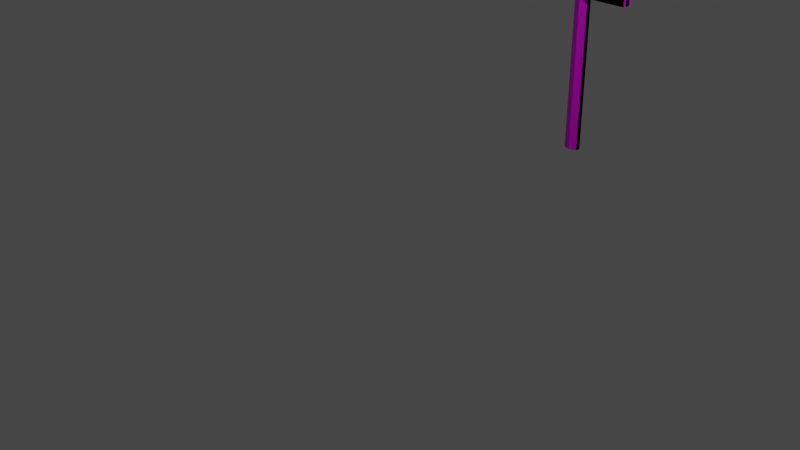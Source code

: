 # Source: POSTELUZSINCABLE.blend  (saved by Blender 3.3.6; exported with 4.5.12 LTS)
import bpy
from mathutils import Matrix  # noqa: F401  (used for matrix-valued properties, if any)

bpy.ops.wm.read_factory_settings(use_empty=True)
scene = bpy.context.scene
scene.name = 'Scene'

# ---- collections
col_collection = bpy.data.collections.new('Collection'); scene.collection.children.link(col_collection)

# ---- materials (node trees are filled in below, after node groups)
mat_madera = bpy.data.materials.new('MADERA')
mat_madera.use_transparent_shadow = False

# ---- material node trees
mat_madera.use_nodes = True; mat_madera.node_tree.nodes.clear()
_N = mat_madera.node_tree.nodes; _L = mat_madera.node_tree.links
n0 = _N.new('ShaderNodeOutputMaterial'); n0.name = 'Material Output'; n0.location = (300, 300)
n1 = _N.new('ShaderNodeTexImage'); n1.name = 'Image Texture'; n1.location = (-412, 240)
n2 = _N.new('ShaderNodeBsdfPrincipled'); n2.name = 'Principled BSDF'; n2.location = (10, 300)
n2.distribution = 'GGX'
n2.subsurface_method = 'RANDOM_WALK_SKIN'
n2.inputs[3].default_value = 1.45
n2.inputs[27].default_value = (0.0, 0.0, 0.0, 1.0)
n2.inputs[28].default_value = 1.0
_L.new(n2.outputs[0], n0.inputs[0])
_L.new(n1.outputs[0], n2.inputs[0])
n0.is_active_output = True

# ---- world
world_world = bpy.data.worlds.new('World'); scene.world = world_world
world_world.use_nodes = True; world_world.node_tree.nodes.clear()
_N = world_world.node_tree.nodes; _L = world_world.node_tree.links
n0 = _N.new('ShaderNodeOutputWorld'); n0.name = 'World Output'; n0.location = (300, 300)
n1 = _N.new('ShaderNodeBackground'); n1.name = 'Background'; n1.location = (10, 300)
n1.inputs[0].default_value = (0.05088, 0.05088, 0.05088, 1.0)
_L.new(n1.outputs[0], n0.inputs[0])
n0.is_active_output = True
world_world.color = (0.05088, 0.05088, 0.05088)
world_world.use_sun_shadow = False
world_world.sun_shadow_jitter_overblur = 0.0

# ---- cameras
cam_camera = bpy.data.cameras.new('Camera')
cam_camera.clip_end = 100.0
cam_camera.ortho_scale = 7.314

# ---- lights
light_light = bpy.data.lights.new('Light', 'POINT')
light_light.transmission_factor = 0.0
light_light.energy = 1000.0
light_light.shadow_soft_size = 0.1
light_light.shadow_maximum_resolution = 0.006
light_light.use_absolute_resolution = True

# ---- meshes
me_cylinder_004 = bpy.data.meshes.new('Cylinder.004')
me_cylinder_004.from_pydata([(0.0, 0.3072, -5.015), (0.0, 0.3072, 5.015), (0.433, 0.1536, -5.015), (0.433, 0.1536, 5.015), (0.433, -0.1536, -5.015), (0.433, -0.1536, 5.015), (0.0, -0.3072, -5.015), (0.0, -0.3072, 5.015), (-0.433, -0.1536, -5.015), (-0.433, -0.1536, 5.015), (-0.433, 0.1536, -5.015), (-0.433, 0.1536, 5.015), (0.0, 0.3072, 4.131), (0.0, 0.3072, 4.57), (0.433, 0.1536, 4.57), (0.433, 0.1536, 4.131), (0.433, -0.1536, 4.57), (0.433, -0.1536, 4.131), (0.0, -0.3072, 4.57), (0.0, -0.3072, 4.131), (-0.433, -0.1536, 4.57), (-0.433, -0.1536, 4.131), (-0.433, 0.1536, 4.57), (-0.433, 0.1536, 4.131), (2.986, 0.3072, 4.131), (2.986, 0.3072, 4.57), (2.989, 0.1536, 4.57), (2.989, 0.1536, 4.131), (2.989, -0.1536, 4.57), (2.989, -0.1536, 4.131), (2.986, -0.3072, 4.57), (2.986, -0.3072, 4.131), (1.494, 0.3072, 4.57), (1.772, 0.03137, 4.57), (1.494, 0.3072, 4.131), (1.772, -0.03137, 4.57), (1.494, -0.3072, 4.57), (1.712, 0.1536, 4.131), (1.712, -0.1536, 4.131), (1.494, -0.3072, 4.131), (1.888, 0.03137, 4.57), (1.888, -0.03137, 4.57), (1.838, -0.3072, 4.57), (1.838, -0.3072, 4.131), (1.838, 0.3072, 4.57), (1.838, 0.3072, 4.131), (1.948, 0.1536, 4.131), (1.948, -0.1536, 4.131), (1.712, -0.1536, 4.57), (1.712, 0.1536, 4.57), (1.948, 0.1536, 4.57), (1.948, -0.1536, 4.57), (1.772, -0.03137, 4.585), (1.772, 0.03137, 4.585), (1.888, 0.03137, 4.585), (1.888, -0.03137, 4.585), (1.769, -0.03311, 4.61), (1.769, 0.03311, 4.61), (1.892, 0.03311, 4.61), (1.892, -0.03311, 4.61), (1.76, -0.03797, 4.62), (1.76, 0.03797, 4.62), (1.901, 0.03797, 4.62), (1.901, -0.03797, 4.62), (1.753, -0.0415, 4.633), (1.753, 0.0415, 4.633), (1.907, 0.0415, 4.633), (1.907, -0.0415, 4.633), (1.743, -0.04685, 4.662), (1.743, 0.04685, 4.662), (1.917, 0.04685, 4.662), (1.917, -0.04685, 4.662), (1.738, -0.04962, 4.688), (1.738, 0.04962, 4.688), (1.922, 0.04962, 4.688), (1.922, -0.04962, 4.688), (1.734, -0.05172, 4.71), (1.734, 0.05172, 4.71), (1.926, 0.05172, 4.71), (1.926, -0.05172, 4.71), (1.732, -0.05297, 4.74), (1.732, 0.05297, 4.74), (1.928, 0.05297, 4.74), (1.928, -0.05297, 4.74), (1.732, -0.0527, 4.76), (1.732, 0.0527, 4.76), (1.928, 0.0527, 4.76), (1.928, -0.0527, 4.76), (1.736, -0.05089, 4.775), (1.736, 0.05089, 4.775), (1.924, 0.05089, 4.775), (1.924, -0.05089, 4.775), (1.748, -0.04437, 4.794), (1.748, 0.04437, 4.794), (1.912, 0.04437, 4.794), (1.912, -0.04437, 4.794), (1.797, -0.01565, 4.822), (1.797, 0.01565, 4.822), (1.863, 0.01565, 4.822), (1.863, -0.01565, 4.822), (1.771, -0.03207, 4.822), (1.771, 0.03207, 4.822), (1.89, 0.03207, 4.822), (1.89, -0.03207, 4.822), (-0.433, 0.1536, -5.015), (-0.433, 0.1536, 5.015), (-0.433, -0.1536, -5.015), (-0.433, -0.1536, 5.015), (-0.433, 0.1536, 4.57), (-0.433, 0.1536, 4.131), (-0.433, -0.1536, 4.57), (-0.433, -0.1536, 4.131), (-2.986, 0.3072, 4.131), (-2.986, 0.3072, 4.57), (-2.989, 0.1536, 4.57), (-2.989, 0.1536, 4.131), (-2.989, -0.1536, 4.57), (-2.989, -0.1536, 4.131), (-2.986, -0.3072, 4.57), (-2.986, -0.3072, 4.131), (-1.494, 0.3072, 4.57), (-1.772, 0.03137, 4.57), (-1.494, 0.3072, 4.131), (-1.772, -0.03137, 4.57), (-1.494, -0.3072, 4.57), (-1.712, 0.1536, 4.131), (-1.712, -0.1536, 4.131), (-1.494, -0.3072, 4.131), (-1.888, 0.03137, 4.57), (-1.888, -0.03137, 4.57), (-1.838, -0.3072, 4.57), (-1.838, -0.3072, 4.131), (-1.838, 0.3072, 4.57), (-1.838, 0.3072, 4.131), (-1.948, 0.1536, 4.131), (-1.948, -0.1536, 4.131), (-1.712, -0.1536, 4.57), (-1.712, 0.1536, 4.57), (-1.948, 0.1536, 4.57), (-1.948, -0.1536, 4.57), (-1.772, -0.03137, 4.585), (-1.772, 0.03137, 4.585), (-1.888, 0.03137, 4.585), (-1.888, -0.03137, 4.585), (-1.769, -0.05596, 4.61), (-1.769, 0.05596, 4.61), (-1.892, 0.05596, 4.61), (-1.892, -0.05596, 4.61), (-1.76, -0.06417, 4.62), (-1.76, 0.06417, 4.62), (-1.901, 0.06417, 4.62), (-1.901, -0.06417, 4.62), (-1.753, -0.07013, 4.633), (-1.753, 0.07013, 4.633), (-1.907, 0.07013, 4.633), (-1.907, -0.07013, 4.633), (-1.743, -0.07918, 4.662), (-1.743, 0.07918, 4.662), (-1.917, 0.07918, 4.662), (-1.917, -0.07918, 4.662), (-1.738, -0.08386, 4.688), (-1.738, 0.08386, 4.688), (-1.922, 0.08386, 4.688), (-1.922, -0.08386, 4.688), (-1.734, -0.0874, 4.71), (-1.734, 0.0874, 4.71), (-1.926, 0.0874, 4.71), (-1.926, -0.0874, 4.71), (-1.732, -0.08953, 4.74), (-1.732, 0.08953, 4.74), (-1.928, 0.08953, 4.74), (-1.928, -0.08953, 4.74), (-1.732, -0.08906, 4.76), (-1.732, 0.08906, 4.76), (-1.928, 0.08906, 4.76), (-1.928, -0.08906, 4.76), (-1.736, -0.08601, 4.775), (-1.736, 0.08601, 4.775), (-1.924, 0.08601, 4.775), (-1.924, -0.08601, 4.775), (-1.748, -0.07498, 4.794), (-1.748, 0.07498, 4.794), (-1.912, 0.07498, 4.794), (-1.912, -0.07498, 4.794), (-1.797, -0.02645, 4.822), (-1.797, 0.02645, 4.822), (-1.863, 0.02645, 4.822), (-1.863, -0.02645, 4.822), (-1.771, -0.0542, 4.822), (-1.771, 0.0542, 4.822), (-1.89, 0.0542, 4.822), (-1.89, -0.0542, 4.822), (0.433, -0.1536, -5.015), (0.433, -0.1536, 5.015), (0.433, 0.1536, -5.015), (0.433, 0.1536, 5.015), (0.433, -0.1536, 4.57), (0.433, -0.1536, 4.131), (0.433, 0.1536, 4.57), (0.433, 0.1536, 4.131), (0.433, 0.1536, -5.015), (0.433, 0.1536, 5.015), (0.433, -0.1536, -5.015), (0.433, -0.1536, 5.015), (0.433, 0.1536, 4.57), (0.433, 0.1536, 4.131), (0.433, -0.1536, 4.57), (0.433, -0.1536, 4.131), (2.986, 0.3072, 4.131), (2.986, 0.3072, 4.57), (2.989, 0.1536, 4.57), (2.989, 0.1536, 4.131), (2.989, -0.1536, 4.57), (2.989, -0.1536, 4.131), (2.986, -0.3072, 4.57), (2.986, -0.3072, 4.131), (1.494, 0.3072, 4.57), (1.772, 0.03137, 4.57), (1.494, 0.3072, 4.131), (1.772, -0.03137, 4.57), (1.494, -0.3072, 4.57), (1.712, 0.1536, 4.131), (1.712, -0.1536, 4.131), (1.494, -0.3072, 4.131), (1.888, 0.03137, 4.57), (1.888, -0.03137, 4.57), (1.838, -0.3072, 4.57), (1.838, -0.3072, 4.131), (1.838, 0.3072, 4.57), (1.838, 0.3072, 4.131), (1.948, 0.1536, 4.131), (1.948, -0.1536, 4.131), (1.712, -0.1536, 4.57), (1.712, 0.1536, 4.57), (1.948, 0.1536, 4.57), (1.948, -0.1536, 4.57), (1.772, -0.03137, 4.585), (1.772, 0.03137, 4.585), (1.888, 0.03137, 4.585), (1.888, -0.03137, 4.585), (1.769, -0.05596, 4.61), (1.769, 0.05596, 4.61), (1.892, 0.05596, 4.61), (1.892, -0.05596, 4.61), (1.76, -0.06417, 4.62), (1.76, 0.06417, 4.62), (1.901, 0.06417, 4.62), (1.901, -0.06417, 4.62), (1.753, -0.07013, 4.633), (1.753, 0.07013, 4.633), (1.907, 0.07013, 4.633), (1.907, -0.07013, 4.633), (1.743, -0.07918, 4.662), (1.743, 0.07918, 4.662), (1.917, 0.07918, 4.662), (1.917, -0.07918, 4.662), (1.738, -0.08386, 4.688), (1.738, 0.08386, 4.688), (1.922, 0.08386, 4.688), (1.922, -0.08386, 4.688), (1.734, -0.0874, 4.71), (1.734, 0.0874, 4.71), (1.926, 0.0874, 4.71), (1.926, -0.0874, 4.71), (1.732, -0.08953, 4.74), (1.732, 0.08953, 4.74), (1.928, 0.08953, 4.74), (1.928, -0.08953, 4.74), (1.732, -0.08906, 4.76), (1.732, 0.08906, 4.76), (1.928, 0.08906, 4.76), (1.928, -0.08906, 4.76), (1.736, -0.08601, 4.775), (1.736, 0.08601, 4.775), (1.924, 0.08601, 4.775), (1.924, -0.08601, 4.775), (1.748, -0.07498, 4.794), (1.748, 0.07498, 4.794), (1.912, 0.07498, 4.794), (1.912, -0.07498, 4.794), (1.797, -0.02645, 4.822), (1.797, 0.02645, 4.822), (1.863, 0.02645, 4.822), (1.863, -0.02645, 4.822), (1.771, -0.0542, 4.822), (1.771, 0.0542, 4.822), (1.89, 0.0542, 4.822), (1.89, -0.0542, 4.822)], [(105, 1), (106, 6), (7, 107), (201, 1), (202, 6), (7, 203)], [(13, 1, 3, 14), (14, 3, 5, 16), (16, 5, 7, 18), (18, 7, 9, 20), (3, 1, 7, 5), (20, 9, 11, 22), (22, 11, 1, 13), (0, 6, 8, 10), (10, 23, 12, 0), (23, 22, 13, 12), (8, 21, 23, 10), (21, 20, 22, 23), (6, 19, 21, 8), (19, 18, 20, 21), (4, 17, 19, 6), (50, 51, 28, 26), (2, 15, 17, 4), (45, 44, 25, 24), (0, 12, 15, 2), (44, 50, 26, 25), (29, 28, 30, 31), (27, 26, 28, 29), (24, 25, 26, 27), (51, 42, 30, 28), (46, 45, 24, 27), (47, 46, 27, 29), (42, 43, 31, 30), (43, 47, 29, 31), (19, 17, 38, 39), (18, 19, 39, 36), (17, 15, 37, 38), (15, 12, 34, 37), (16, 18, 36, 48), (13, 14, 49, 32), (12, 13, 32, 34), (14, 16, 48, 49), (39, 38, 47, 43), (36, 39, 43, 42), (38, 37, 46, 47), (37, 34, 45, 46), (48, 36, 42, 51), (32, 49, 50, 44), (34, 32, 44, 45), (35, 41, 55, 52), (35, 33, 49, 48), (33, 40, 50, 49), (41, 35, 48, 51), (40, 41, 51, 50), (55, 54, 58, 59), (33, 35, 52, 53), (41, 40, 54, 55), (40, 33, 53, 54), (58, 57, 61, 62), (54, 53, 57, 58), (52, 55, 59, 56), (53, 52, 56, 57), (60, 63, 67, 64), (56, 59, 63, 60), (57, 56, 60, 61), (59, 58, 62, 63), (67, 66, 70, 71), (61, 60, 64, 65), (63, 62, 66, 67), (62, 61, 65, 66), (68, 71, 75, 72), (66, 65, 69, 70), (64, 67, 71, 68), (65, 64, 68, 69), (72, 75, 79, 76), (69, 68, 72, 73), (71, 70, 74, 75), (70, 69, 73, 74), (79, 78, 82, 83), (73, 72, 76, 77), (75, 74, 78, 79), (74, 73, 77, 78), (80, 83, 87, 84), (78, 77, 81, 82), (76, 79, 83, 80), (77, 76, 80, 81), (85, 84, 88, 89), (81, 80, 84, 85), (83, 82, 86, 87), (82, 81, 85, 86), (91, 90, 94, 95), (87, 86, 90, 91), (86, 85, 89, 90), (84, 87, 91, 88), (92, 95, 103, 100), (90, 89, 93, 94), (88, 91, 95, 92), (89, 88, 92, 93), (97, 96, 99, 98), (93, 92, 100, 101), (95, 94, 102, 103), (94, 93, 101, 102), (96, 97, 101, 100), (97, 98, 102, 101), (99, 96, 100, 103), (98, 99, 103, 102), (108, 110, 107, 105), (138, 114, 116, 139), (104, 106, 111, 109), (133, 112, 113, 132), (132, 113, 114, 138), (117, 119, 118, 116), (115, 117, 116, 114), (112, 115, 114, 113), (139, 116, 118, 130), (134, 115, 112, 133), (135, 117, 115, 134), (130, 118, 119, 131), (131, 119, 117, 135), (111, 126, 125, 109), (108, 137, 136, 110), (127, 131, 135, 126), (124, 130, 131, 127), (126, 135, 134, 125), (125, 134, 133, 122), (136, 139, 130, 124), (120, 132, 138, 137), (122, 133, 132, 120), (123, 140, 143, 129), (123, 136, 137, 121), (121, 137, 138, 128), (129, 139, 136, 123), (128, 138, 139, 129), (143, 147, 146, 142), (121, 141, 140, 123), (129, 143, 142, 128), (128, 142, 141, 121), (146, 150, 149, 145), (142, 146, 145, 141), (140, 144, 147, 143), (141, 145, 144, 140), (148, 152, 155, 151), (144, 148, 151, 147), (145, 149, 148, 144), (147, 151, 150, 146), (155, 159, 158, 154), (149, 153, 152, 148), (151, 155, 154, 150), (150, 154, 153, 149), (156, 160, 163, 159), (154, 158, 157, 153), (152, 156, 159, 155), (153, 157, 156, 152), (160, 164, 167, 163), (157, 161, 160, 156), (159, 163, 162, 158), (158, 162, 161, 157), (167, 171, 170, 166), (161, 165, 164, 160), (163, 167, 166, 162), (162, 166, 165, 161), (168, 172, 175, 171), (166, 170, 169, 165), (164, 168, 171, 167), (165, 169, 168, 164), (173, 177, 176, 172), (169, 173, 172, 168), (171, 175, 174, 170), (170, 174, 173, 169), (179, 183, 182, 178), (175, 179, 178, 174), (174, 178, 177, 173), (172, 176, 179, 175), (180, 188, 191, 183), (178, 182, 181, 177), (176, 180, 183, 179), (177, 181, 180, 176), (185, 186, 187, 184), (181, 189, 188, 180), (183, 191, 190, 182), (182, 190, 189, 181), (184, 188, 189, 185), (185, 189, 190, 186), (187, 191, 188, 184), (186, 190, 191, 187), (109, 125, 122, 12), (13, 12, 122, 120), (108, 13, 120, 137), (110, 136, 126, 111), (127, 19, 111, 126), (124, 18, 110, 136), (19, 18, 124, 127), (18, 196, 193, 7), (196, 198, 195, 193), (198, 13, 1, 195), (194, 0, 12, 199), (199, 12, 13, 198), (192, 194, 199, 197), (197, 199, 198, 196), (6, 192, 197, 19), (19, 197, 196, 18), (204, 201, 203, 206), (234, 235, 212, 210), (200, 205, 207, 202), (229, 228, 209, 208), (228, 234, 210, 209), (213, 212, 214, 215), (211, 210, 212, 213), (208, 209, 210, 211), (235, 226, 214, 212), (230, 229, 208, 211), (231, 230, 211, 213), (226, 227, 215, 214), (227, 231, 213, 215), (207, 205, 221, 222), (204, 206, 232, 233), (223, 222, 231, 227), (220, 223, 227, 226), (222, 221, 230, 231), (221, 218, 229, 230), (232, 220, 226, 235), (216, 233, 234, 228), (218, 216, 228, 229), (219, 225, 239, 236), (219, 217, 233, 232), (217, 224, 234, 233), (225, 219, 232, 235), (224, 225, 235, 234), (239, 238, 242, 243), (217, 219, 236, 237), (225, 224, 238, 239), (224, 217, 237, 238), (242, 241, 245, 246), (238, 237, 241, 242), (236, 239, 243, 240), (237, 236, 240, 241), (244, 247, 251, 248), (240, 243, 247, 244), (241, 240, 244, 245), (243, 242, 246, 247), (251, 250, 254, 255), (245, 244, 248, 249), (247, 246, 250, 251), (246, 245, 249, 250), (252, 255, 259, 256), (250, 249, 253, 254), (248, 251, 255, 252), (249, 248, 252, 253), (256, 259, 263, 260), (253, 252, 256, 257), (255, 254, 258, 259), (254, 253, 257, 258), (263, 262, 266, 267), (257, 256, 260, 261), (259, 258, 262, 263), (258, 257, 261, 262), (264, 267, 271, 268), (262, 261, 265, 266), (260, 263, 267, 264), (261, 260, 264, 265), (269, 268, 272, 273), (265, 264, 268, 269), (267, 266, 270, 271), (266, 265, 269, 270), (275, 274, 278, 279), (271, 270, 274, 275), (270, 269, 273, 274), (268, 271, 275, 272), (276, 279, 287, 284), (274, 273, 277, 278), (272, 275, 279, 276), (273, 272, 276, 277), (281, 280, 283, 282), (277, 276, 284, 285), (279, 278, 286, 287), (278, 277, 285, 286), (280, 281, 285, 284), (281, 282, 286, 285), (283, 280, 284, 287), (282, 283, 287, 286), (205, 12, 218, 221), (13, 216, 218, 12), (204, 233, 216, 13), (206, 207, 222, 232), (223, 222, 207, 19), (220, 232, 206, 18), (19, 223, 220, 18), (7, 1, 11, 9), (6, 0, 2, 4)])
_uv = me_cylinder_004.uv_layers.new(name='UVMap')
_uv.uv.foreach_set('vector', [1.0, 0.8333, 1.0, 1.0, 0.8333, 1.0, 0.8333, 0.8333, 0.8333, 0.8333, 0.8333, 1.0, 0.6667, 1.0, 0.6667, 0.8333, 0.6667, 0.8333, 0.6667, 1.0, 0.5, 1.0, 0.5, 0.8333, 0.5, 0.8333, 0.5, 1.0, 0.3333, 1.0, 0.3333, 0.8333, 0.4578, 0.37, 0.25, 0.49, 0.25, 0.01, 0.4578, 0.13, 0.3333, 0.8333, 0.3333, 1.0, 0.1667, 1.0, 0.1667, 0.8333, 0.1667, 0.8333, 0.1667, 1.0, -8.941e-08, 1.0, -8.941e-08, 0.8333, 0.75, 0.49, 0.75, 0.01, 0.5422, 0.13, 0.5422, 0.37, 0.1667, 0.5, 0.1667, 0.6667, -8.941e-08, 0.6667, -8.941e-08, 0.5, 0.1667, 0.6667, 0.1667, 0.8333, -8.941e-08, 0.8333, -8.941e-08, 0.6667, 0.3333, 0.5, 0.3333, 0.6667, 0.1667, 0.6667, 0.1667, 0.5, 0.3333, 0.6667, 0.3333, 0.8333, 0.1667, 0.8333, 0.1667, 0.6667, 0.5, 0.5, 0.5, 0.6667, 0.3333, 0.6667, 0.3333, 0.5, 0.5, 0.6667, 0.5, 0.8333, 0.3333, 0.8333, 0.3333, 0.6667, 0.6667, 0.5, 0.6667, 0.6667, 0.5, 0.6667, 0.5, 0.5, 0.8333, 0.8333, 0.6667, 0.8333, 0.6667, 0.8333, 0.8333, 0.8333, 0.8333, 0.5, 0.8333, 0.6667, 0.6667, 0.6667, 0.6667, 0.5, -8.941e-08, 0.6667, -8.941e-08, 0.8333, -8.941e-08, 0.8333, -8.941e-08, 0.6667, 1.0, 0.5, 1.0, 0.6667, 0.8333, 0.6667, 0.8333, 0.5, 1.0, 0.8333, 0.8333, 0.8333, 0.8333, 0.8333, 1.0, 0.8333, 0.6667, 0.6667, 0.6667, 0.8333, 0.5, 0.8333, 0.5, 0.6667, 0.8333, 0.6667, 0.8333, 0.8333, 0.6667, 0.8333, 0.6667, 0.6667, 1.0, 0.6667, 1.0, 0.8333, 0.8333, 0.8333, 0.8333, 0.6667, 0.6667, 0.8333, 0.5, 0.8333, 0.5, 0.8333, 0.6667, 0.8333, 0.8333, 0.6667, 1.0, 0.6667, 1.0, 0.6667, 0.8333, 0.6667, 0.6667, 0.6667, 0.8333, 0.6667, 0.8333, 0.6667, 0.6667, 0.6667, 0.5, 0.8333, 0.5, 0.6667, 0.5, 0.6667, 0.5, 0.8333, 0.5, 0.6667, 0.6667, 0.6667, 0.6667, 0.6667, 0.5, 0.6667, 0.5, 0.6667, 0.6667, 0.6667, 0.6667, 0.6667, 0.5, 0.6667, 0.5, 0.8333, 0.5, 0.6667, 0.5, 0.6667, 0.5, 0.8333, 0.6667, 0.6667, 0.8333, 0.6667, 0.8333, 0.6667, 0.6667, 0.6667, 0.8333, 0.6667, 1.0, 0.6667, 1.0, 0.6667, 0.8333, 0.6667, 0.6667, 0.8333, 0.5, 0.8333, 0.5, 0.8333, 0.6667, 0.8333, 1.0, 0.8333, 0.8333, 0.8333, 0.8333, 0.8333, 1.0, 0.8333, -8.941e-08, 0.6667, -8.941e-08, 0.8333, -8.941e-08, 0.8333, -8.941e-08, 0.6667, 0.8333, 0.8333, 0.6667, 0.8333, 0.6667, 0.8333, 0.8333, 0.8333, 0.5, 0.6667, 0.6667, 0.6667, 0.6667, 0.6667, 0.5, 0.6667, 0.5, 0.8333, 0.5, 0.6667, 0.5, 0.6667, 0.5, 0.8333, 0.6667, 0.6667, 0.8333, 0.6667, 0.8333, 0.6667, 0.6667, 0.6667, 0.8333, 0.6667, 1.0, 0.6667, 1.0, 0.6667, 0.8333, 0.6667, 0.6667, 0.8333, 0.5, 0.8333, 0.5, 0.8333, 0.6667, 0.8333, 1.0, 0.8333, 0.8333, 0.8333, 0.8333, 0.8333, 1.0, 0.8333, -8.941e-08, 0.6667, -8.941e-08, 0.8333, -8.941e-08, 0.8333, -8.941e-08, 0.6667, 0.6801, 0.8333, 0.6801, 0.8333, 0.6801, 0.8333, 0.6801, 0.8333, 0.6801, 0.8333, 0.8199, 0.8333, 0.8333, 0.8333, 0.6667, 0.8333, 0.8199, 0.8333, 0.8199, 0.8333, 0.8333, 0.8333, 0.8333, 0.8333, 0.6801, 0.8333, 0.6801, 0.8333, 0.6667, 0.8333, 0.6667, 0.8333, 0.8199, 0.8333, 0.6801, 0.8333, 0.6667, 0.8333, 0.8333, 0.8333, 0.6801, 0.8333, 0.8199, 0.8333, 0.8199, 0.8333, 0.6801, 0.8333, 0.8199, 0.8333, 0.6801, 0.8333, 0.6801, 0.8333, 0.8199, 0.8333, 0.6801, 0.8333, 0.8199, 0.8333, 0.8199, 0.8333, 0.6801, 0.8333, 0.8199, 0.8333, 0.8199, 0.8333, 0.8199, 0.8333, 0.8199, 0.8333, 0.8199, 0.8333, 0.8199, 0.8333, 0.8199, 0.8333, 0.8199, 0.8333, 0.8199, 0.8333, 0.8199, 0.8333, 0.8199, 0.8333, 0.8199, 0.8333, 0.6801, 0.8333, 0.6801, 0.8333, 0.6801, 0.8333, 0.6801, 0.8333, 0.8199, 0.8333, 0.6801, 0.8333, 0.6801, 0.8333, 0.8199, 0.8333, 0.6801, 0.8333, 0.6801, 0.8333, 0.6801, 0.8333, 0.6801, 0.8333, 0.6801, 0.8333, 0.6801, 0.8333, 0.6801, 0.8333, 0.6801, 0.8333, 0.8199, 0.8333, 0.6801, 0.8333, 0.6801, 0.8333, 0.8199, 0.8333, 0.6801, 0.8333, 0.8199, 0.8333, 0.8199, 0.8333, 0.6801, 0.8333, 0.6801, 0.8333, 0.8199, 0.8333, 0.8199, 0.8333, 0.6801, 0.8333, 0.8199, 0.8333, 0.6801, 0.8333, 0.6801, 0.8333, 0.8199, 0.8333, 0.6801, 0.8333, 0.8199, 0.8333, 0.8199, 0.8333, 0.6801, 0.8333, 0.8199, 0.8333, 0.8199, 0.8333, 0.8199, 0.8333, 0.8199, 0.8333, 0.6801, 0.8333, 0.6801, 0.8333, 0.6801, 0.8333, 0.6801, 0.8333, 0.8199, 0.8333, 0.8199, 0.8333, 0.8199, 0.8333, 0.8199, 0.8333, 0.6801, 0.8333, 0.6801, 0.8333, 0.6801, 0.8333, 0.6801, 0.8333, 0.8199, 0.8333, 0.6801, 0.8333, 0.6801, 0.8333, 0.8199, 0.8333, 0.6801, 0.8333, 0.6801, 0.8333, 0.6801, 0.8333, 0.6801, 0.8333, 0.8199, 0.8333, 0.6801, 0.8333, 0.6801, 0.8333, 0.8199, 0.8333, 0.6801, 0.8333, 0.8199, 0.8333, 0.8199, 0.8333, 0.6801, 0.8333, 0.8199, 0.8333, 0.8199, 0.8333, 0.8199, 0.8333, 0.8199, 0.8333, 0.6801, 0.8333, 0.8199, 0.8333, 0.8199, 0.8333, 0.6801, 0.8333, 0.8199, 0.8333, 0.6801, 0.8333, 0.6801, 0.8333, 0.8199, 0.8333, 0.6801, 0.8333, 0.8199, 0.8333, 0.8199, 0.8333, 0.6801, 0.8333, 0.8199, 0.8333, 0.8199, 0.8333, 0.8199, 0.8333, 0.8199, 0.8333, 0.6801, 0.8333, 0.6801, 0.8333, 0.6801, 0.8333, 0.6801, 0.8333, 0.8199, 0.8333, 0.8199, 0.8333, 0.8199, 0.8333, 0.8199, 0.8333, 0.6801, 0.8333, 0.6801, 0.8333, 0.6801, 0.8333, 0.6801, 0.8333, 0.8199, 0.8333, 0.6801, 0.8333, 0.6801, 0.8333, 0.8199, 0.8333, 0.8199, 0.8333, 0.6801, 0.8333, 0.6801, 0.8333, 0.8199, 0.8333, 0.8199, 0.8333, 0.6801, 0.8333, 0.6801, 0.8333, 0.8199, 0.8333, 0.6801, 0.8333, 0.8199, 0.8333, 0.8199, 0.8333, 0.6801, 0.8333, 0.8199, 0.8333, 0.8199, 0.8333, 0.8199, 0.8333, 0.8199, 0.8333, 0.6801, 0.8333, 0.8199, 0.8333, 0.8199, 0.8333, 0.6801, 0.8333, 0.6801, 0.8333, 0.8199, 0.8333, 0.8199, 0.8333, 0.6801, 0.8333, 0.8199, 0.8333, 0.8199, 0.8333, 0.8199, 0.8333, 0.8199, 0.8333, 0.6801, 0.8333, 0.6801, 0.8333, 0.6801, 0.8333, 0.6801, 0.8333, 0.6801, 0.8333, 0.6801, 0.8333, 0.6801, 0.8333, 0.6801, 0.8333, 0.8199, 0.8333, 0.8199, 0.8333, 0.8199, 0.8333, 0.8199, 0.8333, 0.6801, 0.8333, 0.6801, 0.8333, 0.6801, 0.8333, 0.6801, 0.8333, 0.8199, 0.8333, 0.6801, 0.8333, 0.6801, 0.8333, 0.8199, 0.8333, 0.7841, 0.8333, 0.7159, 0.8333, 0.7159, 0.8333, 0.7841, 0.8333, 0.8199, 0.8333, 0.6801, 0.8333, 0.6801, 0.8333, 0.8199, 0.8333, 0.6801, 0.8333, 0.8199, 0.8333, 0.8199, 0.8333, 0.6801, 0.8333, 0.8199, 0.8333, 0.8199, 0.8333, 0.8199, 0.8333, 0.8199, 0.8333, 0.7159, 0.8333, 0.7841, 0.8333, 0.8199, 0.8333, 0.6801, 0.8333, 0.7841, 0.8333, 0.7841, 0.8333, 0.8199, 0.8333, 0.8199, 0.8333, 0.7159, 0.8333, 0.7159, 0.8333, 0.6801, 0.8333, 0.6801, 0.8333, 0.7841, 0.8333, 0.7159, 0.8333, 0.6801, 0.8333, 0.8199, 0.8333, 0.8333, 0.8333, 0.6667, 0.8333, 0.6667, 1.0, 0.8333, 1.0, 0.8333, 0.8333, 0.8333, 0.8333, 0.6667, 0.8333, 0.6667, 0.8333, 0.8333, 0.5, 0.6667, 0.5, 0.6667, 0.6667, 0.8333, 0.6667, -8.941e-08, 0.6667, -8.941e-08, 0.6667, -8.941e-08, 0.8333, -8.941e-08, 0.8333, 1.0, 0.8333, 1.0, 0.8333, 0.8333, 0.8333, 0.8333, 0.8333, 0.6667, 0.6667, 0.5, 0.6667, 0.5, 0.8333, 0.6667, 0.8333, 0.8333, 0.6667, 0.6667, 0.6667, 0.6667, 0.8333, 0.8333, 0.8333, 1.0, 0.6667, 0.8333, 0.6667, 0.8333, 0.8333, 1.0, 0.8333, 0.6667, 0.8333, 0.6667, 0.8333, 0.5, 0.8333, 0.5, 0.8333, 0.8333, 0.6667, 0.8333, 0.6667, 1.0, 0.6667, 1.0, 0.6667, 0.6667, 0.6667, 0.6667, 0.6667, 0.8333, 0.6667, 0.8333, 0.6667, 0.5, 0.8333, 0.5, 0.8333, 0.5, 0.6667, 0.5, 0.6667, 0.5, 0.6667, 0.5, 0.6667, 0.6667, 0.6667, 0.6667, 0.6667, 0.6667, 0.6667, 0.6667, 0.6667, 0.8333, 0.6667, 0.8333, 0.6667, 0.8333, 0.8333, 0.8333, 0.8333, 0.6667, 0.8333, 0.6667, 0.8333, 0.5, 0.6667, 0.5, 0.6667, 0.6667, 0.6667, 0.6667, 0.6667, 0.5, 0.8333, 0.5, 0.8333, 0.5, 0.6667, 0.5, 0.6667, 0.6667, 0.6667, 0.6667, 0.6667, 0.8333, 0.6667, 0.8333, 0.6667, 0.8333, 0.6667, 0.8333, 0.6667, 1.0, 0.6667, 1.0, 0.6667, 0.6667, 0.8333, 0.6667, 0.8333, 0.5, 0.8333, 0.5, 0.8333, 1.0, 0.8333, 1.0, 0.8333, 0.8333, 0.8333, 0.8333, 0.8333, -8.941e-08, 0.6667, -8.941e-08, 0.6667, -8.941e-08, 0.8333, -8.941e-08, 0.8333, 0.6801, 0.8333, 0.6801, 0.8333, 0.6801, 0.8333, 0.6801, 0.8333, 0.6801, 0.8333, 0.6667, 0.8333, 0.8333, 0.8333, 0.8199, 0.8333, 0.8199, 0.8333, 0.8333, 0.8333, 0.8333, 0.8333, 0.8199, 0.8333, 0.6801, 0.8333, 0.6667, 0.8333, 0.6667, 0.8333, 0.6801, 0.8333, 0.8199, 0.8333, 0.8333, 0.8333, 0.6667, 0.8333, 0.6801, 0.8333, 0.6801, 0.8333, 0.6801, 0.8333, 0.8199, 0.8333, 0.8199, 0.8333, 0.8199, 0.8333, 0.8199, 0.8333, 0.6801, 0.8333, 0.6801, 0.8333, 0.6801, 0.8333, 0.6801, 0.8333, 0.8199, 0.8333, 0.8199, 0.8333, 0.8199, 0.8333, 0.8199, 0.8333, 0.8199, 0.8333, 0.8199, 0.8333, 0.8199, 0.8333, 0.8199, 0.8333, 0.8199, 0.8333, 0.8199, 0.8333, 0.8199, 0.8333, 0.8199, 0.8333, 0.8199, 0.8333, 0.8199, 0.8333, 0.6801, 0.8333, 0.6801, 0.8333, 0.6801, 0.8333, 0.6801, 0.8333, 0.8199, 0.8333, 0.8199, 0.8333, 0.6801, 0.8333, 0.6801, 0.8333, 0.6801, 0.8333, 0.6801, 0.8333, 0.6801, 0.8333, 0.6801, 0.8333, 0.6801, 0.8333, 0.6801, 0.8333, 0.6801, 0.8333, 0.6801, 0.8333, 0.8199, 0.8333, 0.8199, 0.8333, 0.6801, 0.8333, 0.6801, 0.8333, 0.6801, 0.8333, 0.6801, 0.8333, 0.8199, 0.8333, 0.8199, 0.8333, 0.6801, 0.8333, 0.6801, 0.8333, 0.8199, 0.8333, 0.8199, 0.8333, 0.8199, 0.8333, 0.8199, 0.8333, 0.6801, 0.8333, 0.6801, 0.8333, 0.6801, 0.8333, 0.6801, 0.8333, 0.8199, 0.8333, 0.8199, 0.8333, 0.8199, 0.8333, 0.8199, 0.8333, 0.8199, 0.8333, 0.8199, 0.8333, 0.6801, 0.8333, 0.6801, 0.8333, 0.6801, 0.8333, 0.6801, 0.8333, 0.8199, 0.8333, 0.8199, 0.8333, 0.8199, 0.8333, 0.8199, 0.8333, 0.6801, 0.8333, 0.6801, 0.8333, 0.6801, 0.8333, 0.6801, 0.8333, 0.8199, 0.8333, 0.8199, 0.8333, 0.6801, 0.8333, 0.6801, 0.8333, 0.6801, 0.8333, 0.6801, 0.8333, 0.6801, 0.8333, 0.6801, 0.8333, 0.8199, 0.8333, 0.8199, 0.8333, 0.6801, 0.8333, 0.6801, 0.8333, 0.6801, 0.8333, 0.6801, 0.8333, 0.8199, 0.8333, 0.8199, 0.8333, 0.8199, 0.8333, 0.8199, 0.8333, 0.8199, 0.8333, 0.8199, 0.8333, 0.6801, 0.8333, 0.6801, 0.8333, 0.8199, 0.8333, 0.8199, 0.8333, 0.8199, 0.8333, 0.8199, 0.8333, 0.6801, 0.8333, 0.6801, 0.8333, 0.6801, 0.8333, 0.6801, 0.8333, 0.8199, 0.8333, 0.8199, 0.8333, 0.8199, 0.8333, 0.8199, 0.8333, 0.8199, 0.8333, 0.8199, 0.8333, 0.6801, 0.8333, 0.6801, 0.8333, 0.6801, 0.8333, 0.6801, 0.8333, 0.8199, 0.8333, 0.8199, 0.8333, 0.8199, 0.8333, 0.8199, 0.8333, 0.6801, 0.8333, 0.6801, 0.8333, 0.6801, 0.8333, 0.6801, 0.8333, 0.8199, 0.8333, 0.8199, 0.8333, 0.6801, 0.8333, 0.6801, 0.8333, 0.8199, 0.8333, 0.8199, 0.8333, 0.6801, 0.8333, 0.6801, 0.8333, 0.8199, 0.8333, 0.8199, 0.8333, 0.6801, 0.8333, 0.6801, 0.8333, 0.6801, 0.8333, 0.6801, 0.8333, 0.8199, 0.8333, 0.8199, 0.8333, 0.8199, 0.8333, 0.8199, 0.8333, 0.8199, 0.8333, 0.8199, 0.8333, 0.6801, 0.8333, 0.6801, 0.8333, 0.8199, 0.8333, 0.8199, 0.8333, 0.6801, 0.8333, 0.6801, 0.8333, 0.8199, 0.8333, 0.8199, 0.8333, 0.8199, 0.8333, 0.8199, 0.8333, 0.8199, 0.8333, 0.8199, 0.8333, 0.6801, 0.8333, 0.6801, 0.8333, 0.6801, 0.8333, 0.6801, 0.8333, 0.6801, 0.8333, 0.6801, 0.8333, 0.6801, 0.8333, 0.6801, 0.8333, 0.8199, 0.8333, 0.8199, 0.8333, 0.8199, 0.8333, 0.8199, 0.8333, 0.6801, 0.8333, 0.6801, 0.8333, 0.6801, 0.8333, 0.6801, 0.8333, 0.8199, 0.8333, 0.8199, 0.8333, 0.6801, 0.8333, 0.6801, 0.8333, 0.7841, 0.8333, 0.7841, 0.8333, 0.7159, 0.8333, 0.7159, 0.8333, 0.8199, 0.8333, 0.8199, 0.8333, 0.6801, 0.8333, 0.6801, 0.8333, 0.6801, 0.8333, 0.6801, 0.8333, 0.8199, 0.8333, 0.8199, 0.8333, 0.8199, 0.8333, 0.8199, 0.8333, 0.8199, 0.8333, 0.8199, 0.8333, 0.7159, 0.8333, 0.6801, 0.8333, 0.8199, 0.8333, 0.7841, 0.8333, 0.7841, 0.8333, 0.8199, 0.8333, 0.8199, 0.8333, 0.7841, 0.8333, 0.7159, 0.8333, 0.6801, 0.8333, 0.6801, 0.8333, 0.7159, 0.8333, 0.7841, 0.8333, 0.8199, 0.8333, 0.6801, 0.8333, 0.7159, 0.8333, 0.8333, 0.6667, 0.8333, 0.6667, 1.0, 0.6667, 0.0, 0.0, -8.941e-08, 0.8333, -8.941e-08, 0.6667, 1.0, 0.6667, -8.941e-08, 0.8333, 0.8333, 0.8333, -8.941e-08, 0.8333, -8.941e-08, 0.8333, 0.8333, 0.8333, 0.6667, 0.8333, 0.6667, 0.8333, 0.6667, 0.6667, 0.6667, 0.6667, 0.5, 0.6667, 0.0, 0.0, 0.6667, 0.6667, 0.6667, 0.6667, 0.5, 0.8333, 0.0, 0.0, 0.6667, 0.8333, 0.6667, 0.8333, 0.5, 0.6667, 0.5, 0.8333, 0.5, 0.8333, 0.5, 0.6667, 0.5, 0.8333, 0.3333, 0.8333, 0.3333, 1.0, 0.5, 1.0, 0.3333, 0.8333, 0.1667, 0.8333, 0.1667, 1.0, 0.3333, 1.0, 0.1667, 0.8333, -8.941e-08, 0.8333, -8.941e-08, 1.0, 0.1667, 1.0, 0.1667, 0.5, -8.941e-08, 0.5, -8.941e-08, 0.6667, 0.1667, 0.6667, 0.1667, 0.6667, -8.941e-08, 0.6667, -8.941e-08, 0.8333, 0.1667, 0.8333, 0.3333, 0.5, 0.1667, 0.5, 0.1667, 0.6667, 0.3333, 0.6667, 0.3333, 0.6667, 0.1667, 0.6667, 0.1667, 0.8333, 0.3333, 0.8333, 0.5, 0.5, 0.3333, 0.5, 0.3333, 0.6667, 0.5, 0.6667, 0.5, 0.6667, 0.3333, 0.6667, 0.3333, 0.8333, 0.5, 0.8333, 0.8333, 0.8333, 0.8333, 1.0, 0.6667, 1.0, 0.6667, 0.8333, 0.8333, 0.8333, 0.6667, 0.8333, 0.6667, 0.8333, 0.8333, 0.8333, 0.8333, 0.5, 0.8333, 0.6667, 0.6667, 0.6667, 0.6667, 0.5, -8.941e-08, 0.6667, -8.941e-08, 0.8333, -8.941e-08, 0.8333, -8.941e-08, 0.6667, 1.0, 0.8333, 0.8333, 0.8333, 0.8333, 0.8333, 1.0, 0.8333, 0.6667, 0.6667, 0.6667, 0.8333, 0.5, 0.8333, 0.5, 0.6667, 0.8333, 0.6667, 0.8333, 0.8333, 0.6667, 0.8333, 0.6667, 0.6667, 1.0, 0.6667, 1.0, 0.8333, 0.8333, 0.8333, 0.8333, 0.6667, 0.6667, 0.8333, 0.5, 0.8333, 0.5, 0.8333, 0.6667, 0.8333, 0.8333, 0.6667, 1.0, 0.6667, 1.0, 0.6667, 0.8333, 0.6667, 0.6667, 0.6667, 0.8333, 0.6667, 0.8333, 0.6667, 0.6667, 0.6667, 0.5, 0.8333, 0.5, 0.6667, 0.5, 0.6667, 0.5, 0.8333, 0.5, 0.6667, 0.6667, 0.6667, 0.6667, 0.6667, 0.5, 0.6667, 0.6667, 0.6667, 0.8333, 0.6667, 0.8333, 0.6667, 0.6667, 0.6667, 0.8333, 0.8333, 0.6667, 0.8333, 0.6667, 0.8333, 0.8333, 0.8333, 0.5, 0.6667, 0.6667, 0.6667, 0.6667, 0.6667, 0.5, 0.6667, 0.5, 0.8333, 0.5, 0.6667, 0.5, 0.6667, 0.5, 0.8333, 0.6667, 0.6667, 0.8333, 0.6667, 0.8333, 0.6667, 0.6667, 0.6667, 0.8333, 0.6667, 1.0, 0.6667, 1.0, 0.6667, 0.8333, 0.6667, 0.6667, 0.8333, 0.5, 0.8333, 0.5, 0.8333, 0.6667, 0.8333, 1.0, 0.8333, 0.8333, 0.8333, 0.8333, 0.8333, 1.0, 0.8333, -8.941e-08, 0.6667, -8.941e-08, 0.8333, -8.941e-08, 0.8333, -8.941e-08, 0.6667, 0.6801, 0.8333, 0.6801, 0.8333, 0.6801, 0.8333, 0.6801, 0.8333, 0.6801, 0.8333, 0.8199, 0.8333, 0.8333, 0.8333, 0.6667, 0.8333, 0.8199, 0.8333, 0.8199, 0.8333, 0.8333, 0.8333, 0.8333, 0.8333, 0.6801, 0.8333, 0.6801, 0.8333, 0.6667, 0.8333, 0.6667, 0.8333, 0.8199, 0.8333, 0.6801, 0.8333, 0.6667, 0.8333, 0.8333, 0.8333, 0.6801, 0.8333, 0.8199, 0.8333, 0.8199, 0.8333, 0.6801, 0.8333, 0.8199, 0.8333, 0.6801, 0.8333, 0.6801, 0.8333, 0.8199, 0.8333, 0.6801, 0.8333, 0.8199, 0.8333, 0.8199, 0.8333, 0.6801, 0.8333, 0.8199, 0.8333, 0.8199, 0.8333, 0.8199, 0.8333, 0.8199, 0.8333, 0.8199, 0.8333, 0.8199, 0.8333, 0.8199, 0.8333, 0.8199, 0.8333, 0.8199, 0.8333, 0.8199, 0.8333, 0.8199, 0.8333, 0.8199, 0.8333, 0.6801, 0.8333, 0.6801, 0.8333, 0.6801, 0.8333, 0.6801, 0.8333, 0.8199, 0.8333, 0.6801, 0.8333, 0.6801, 0.8333, 0.8199, 0.8333, 0.6801, 0.8333, 0.6801, 0.8333, 0.6801, 0.8333, 0.6801, 0.8333, 0.6801, 0.8333, 0.6801, 0.8333, 0.6801, 0.8333, 0.6801, 0.8333, 0.8199, 0.8333, 0.6801, 0.8333, 0.6801, 0.8333, 0.8199, 0.8333, 0.6801, 0.8333, 0.8199, 0.8333, 0.8199, 0.8333, 0.6801, 0.8333, 0.6801, 0.8333, 0.8199, 0.8333, 0.8199, 0.8333, 0.6801, 0.8333, 0.8199, 0.8333, 0.6801, 0.8333, 0.6801, 0.8333, 0.8199, 0.8333, 0.6801, 0.8333, 0.8199, 0.8333, 0.8199, 0.8333, 0.6801, 0.8333, 0.8199, 0.8333, 0.8199, 0.8333, 0.8199, 0.8333, 0.8199, 0.8333, 0.6801, 0.8333, 0.6801, 0.8333, 0.6801, 0.8333, 0.6801, 0.8333, 0.8199, 0.8333, 0.8199, 0.8333, 0.8199, 0.8333, 0.8199, 0.8333, 0.6801, 0.8333, 0.6801, 0.8333, 0.6801, 0.8333, 0.6801, 0.8333, 0.8199, 0.8333, 0.6801, 0.8333, 0.6801, 0.8333, 0.8199, 0.8333, 0.6801, 0.8333, 0.6801, 0.8333, 0.6801, 0.8333, 0.6801, 0.8333, 0.8199, 0.8333, 0.6801, 0.8333, 0.6801, 0.8333, 0.8199, 0.8333, 0.6801, 0.8333, 0.8199, 0.8333, 0.8199, 0.8333, 0.6801, 0.8333, 0.8199, 0.8333, 0.8199, 0.8333, 0.8199, 0.8333, 0.8199, 0.8333, 0.6801, 0.8333, 0.8199, 0.8333, 0.8199, 0.8333, 0.6801, 0.8333, 0.8199, 0.8333, 0.6801, 0.8333, 0.6801, 0.8333, 0.8199, 0.8333, 0.6801, 0.8333, 0.8199, 0.8333, 0.8199, 0.8333, 0.6801, 0.8333, 0.8199, 0.8333, 0.8199, 0.8333, 0.8199, 0.8333, 0.8199, 0.8333, 0.6801, 0.8333, 0.6801, 0.8333, 0.6801, 0.8333, 0.6801, 0.8333, 0.8199, 0.8333, 0.8199, 0.8333, 0.8199, 0.8333, 0.8199, 0.8333, 0.6801, 0.8333, 0.6801, 0.8333, 0.6801, 0.8333, 0.6801, 0.8333, 0.8199, 0.8333, 0.6801, 0.8333, 0.6801, 0.8333, 0.8199, 0.8333, 0.8199, 0.8333, 0.6801, 0.8333, 0.6801, 0.8333, 0.8199, 0.8333, 0.8199, 0.8333, 0.6801, 0.8333, 0.6801, 0.8333, 0.8199, 0.8333, 0.6801, 0.8333, 0.8199, 0.8333, 0.8199, 0.8333, 0.6801, 0.8333, 0.8199, 0.8333, 0.8199, 0.8333, 0.8199, 0.8333, 0.8199, 0.8333, 0.6801, 0.8333, 0.8199, 0.8333, 0.8199, 0.8333, 0.6801, 0.8333, 0.6801, 0.8333, 0.8199, 0.8333, 0.8199, 0.8333, 0.6801, 0.8333, 0.8199, 0.8333, 0.8199, 0.8333, 0.8199, 0.8333, 0.8199, 0.8333, 0.6801, 0.8333, 0.6801, 0.8333, 0.6801, 0.8333, 0.6801, 0.8333, 0.6801, 0.8333, 0.6801, 0.8333, 0.6801, 0.8333, 0.6801, 0.8333, 0.8199, 0.8333, 0.8199, 0.8333, 0.8199, 0.8333, 0.8199, 0.8333, 0.6801, 0.8333, 0.6801, 0.8333, 0.6801, 0.8333, 0.6801, 0.8333, 0.8199, 0.8333, 0.6801, 0.8333, 0.6801, 0.8333, 0.8199, 0.8333, 0.7841, 0.8333, 0.7159, 0.8333, 0.7159, 0.8333, 0.7841, 0.8333, 0.8199, 0.8333, 0.6801, 0.8333, 0.6801, 0.8333, 0.8199, 0.8333, 0.6801, 0.8333, 0.8199, 0.8333, 0.8199, 0.8333, 0.6801, 0.8333, 0.8199, 0.8333, 0.8199, 0.8333, 0.8199, 0.8333, 0.8199, 0.8333, 0.7159, 0.8333, 0.7841, 0.8333, 0.8199, 0.8333, 0.6801, 0.8333, 0.7841, 0.8333, 0.7841, 0.8333, 0.8199, 0.8333, 0.8199, 0.8333, 0.7159, 0.8333, 0.7159, 0.8333, 0.6801, 0.8333, 0.6801, 0.8333, 0.7841, 0.8333, 0.7159, 0.8333, 0.6801, 0.8333, 0.8199, 0.8333, 0.8333, 0.6667, 0.0, 0.0, 1.0, 0.6667, 0.8333, 0.6667, -8.941e-08, 0.8333, -8.941e-08, 0.8333, 1.0, 0.6667, -8.941e-08, 0.6667, 0.8333, 0.8333, 0.8333, 0.8333, -8.941e-08, 0.8333, -8.941e-08, 0.8333, 0.6667, 0.8333, 0.6667, 0.6667, 0.6667, 0.6667, 0.6667, 0.8333, 0.5, 0.6667, 0.6667, 0.6667, 0.6667, 0.6667, 0.0, 0.0, 0.5, 0.8333, 0.6667, 0.8333, 0.6667, 0.8333, 0.0, 0.0, 0.5, 0.6667, 0.5, 0.6667, 0.5, 0.8333, 0.5, 0.8333, 0.25, 0.01, 0.25, 0.49, 0.04215, 0.37, 0.04215, 0.13, 0.75, 0.01, 0.75, 0.49, 0.9578, 0.37, 0.9578, 0.13])
me_cylinder_004.materials.append(mat_madera)
me_cylinder_004.update()

# ---- objects
ob_light = bpy.data.objects.new('Light', light_light)
ob_camera = bpy.data.objects.new('Camera', cam_camera)
ob_postesincable = bpy.data.objects.new('postesincable', me_cylinder_004)

# ---- transforms, parenting, visibility, modifiers, constraints
ob_light.location = (4.076, 1.005, 5.904)
ob_light.rotation_euler = (0.6503, 0.05522, 1.866)
ob_light.lock_rotations_4d = False
ob_light.empty_display_type = 'ARROWS'
ob_light.color = (0.0, 0.0, 0.0, 0.0)
ob_light.lineart.crease_threshold = 0.0
ob_camera.location = (7.359, -6.926, 4.958)
ob_camera.rotation_euler = (1.109, 0.0, 0.8149)
ob_camera.lock_rotations_4d = False
ob_camera.empty_display_type = 'ARROWS'
ob_camera.color = (0.0, 0.0, 0.0, 0.0)
ob_camera.display_type = 'WIRE'
ob_camera.lineart.crease_threshold = 0.0
ob_postesincable.location = (0.0, 2.766, 0.9743)
ob_postesincable.scale = (0.1962, 0.1962, 0.1962)

# ---- collection membership
col_collection.objects.link(ob_light)
col_collection.objects.link(ob_camera)
col_collection.objects.link(ob_postesincable)

# ---- scene / render settings (as saved in the file)
scene.camera = ob_camera
scene.frame_start = 1; scene.frame_end = 250; scene.frame_set(1)
scene.render.engine = 'BLENDER_EEVEE_NEXT'
scene.cycles.sampling_pattern = 'TABULATED_SOBOL'
scene.cycles.use_light_tree = False
scene.view_settings.view_transform = 'Filmic'
bpy.context.view_layer.update()
